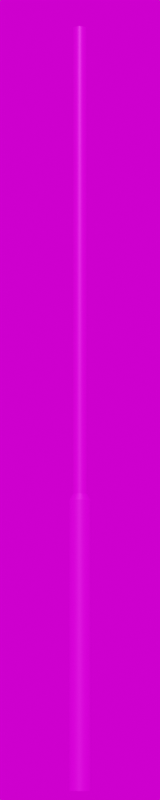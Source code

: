 # Source: Otto_XXV_4000.blend  (saved by Blender 3.6.11; exported with 4.5.12 LTS)
import bpy
from mathutils import Matrix  # noqa: F401  (used for matrix-valued properties, if any)

bpy.ops.wm.read_factory_settings(use_empty=True)
scene = bpy.context.scene
scene.name = 'Scene'

# ---- collections
col_collection = bpy.data.collections.new('Collection'); scene.collection.children.link(col_collection)

# ---- images (referenced by path relative to the original .blend; pixels are not part of the script)
import os
ASSET_DIR = os.environ.get("B2B_ASSET_DIR", "")  # directory of the original .blend (textures are referenced by path, not embedded)
HERE = os.path.dirname(os.path.abspath(__file__))  # packed textures are extracted next to this script under _unpacked/

def load_image(name, relpath, width, height, colorspace="sRGB"):
    """Load a texture the original file referenced (path relative to the .blend, or extracted next to this script)."""
    p = next((c for c in (os.path.join(HERE, relpath), os.path.join(ASSET_DIR, relpath)) if relpath and os.path.exists(c)), "")
    if p:
        img = bpy.data.images.load(p, check_existing=True)
        img.name = name
    else:  # same state as the original file: an image datablock whose file is absent (Cycles renders it pink)
        img = bpy.data.images.new(name, width, height)
        img.source = "FILE"
        img.filepath = "//" + (relpath or name)
    img.colorspace_settings.name = colorspace
    return img
img_ral_9005_tiefschwarz_jpg_001 = load_image('RAL_9005_Tiefschwarz.jpg.001', 'RAL_9005_Tiefschwarz.jpg', 1024, 1024, 'sRGB')
img_kloofendal_48d_partly_cloudy_puresky_8k_hdr_001 = load_image('kloofendal_48d_partly_cloudy_puresky_8k.hdr.001', 'kloofendal_48d_partly_cloudy_puresky_8k.hdr', 1024, 1024, 'Linear Rec.709')

# ---- materials (node trees are filled in below, after node groups)
mat_tiefschwarz = bpy.data.materials.new('tiefschwarz')
mat_tiefschwarz.alpha_threshold = 0.0
mat_tiefschwarz.roughness = 0.5
mat_tiefschwarz.line_color = (0.0, 0.0, 0.0, 1.0)

# ---- node groups
ng_auto_smooth = bpy.data.node_groups.new('Auto Smooth', 'GeometryNodeTree')
_s = ng_auto_smooth.interface.new_socket(name='Geometry', in_out='OUTPUT', socket_type='NodeSocketGeometry')
_s = ng_auto_smooth.interface.new_socket(name='Geometry', in_out='INPUT', socket_type='NodeSocketGeometry')
_s = ng_auto_smooth.interface.new_socket(name='Angle', in_out='INPUT', socket_type='NodeSocketFloat')
_s.subtype = 'ANGLE'
_s.min_value = 0.0
_s.max_value = 3.142
ng_auto_smooth.is_modifier = True
_N = ng_auto_smooth.nodes; _L = ng_auto_smooth.links
n0 = _N.new('NodeGroupOutput'); n0.name = 'Group Output'; n0.location = (480, -100)
n1 = _N.new('NodeGroupInput'); n1.name = 'Group Input'; n1.location = (-420, -300)
n2 = _N.new('NodeGroupInput'); n2.name = 'Group Input.001'; n2.location = (-60, -100)
n3 = _N.new('GeometryNodeSetShadeSmooth'); n3.name = 'Set Shade Smooth'; n3.location = (120, -100)
n3.domain = 'EDGE'
n4 = _N.new('GeometryNodeSetShadeSmooth'); n4.name = 'Set Shade Smooth.001'; n4.location = (300, -100)
n5 = _N.new('GeometryNodeInputMeshEdgeAngle'); n5.name = 'Edge Angle'; n5.location = (-420, -220)
n6 = _N.new('GeometryNodeInputEdgeSmooth'); n6.name = 'Is Edge Smooth'; n6.location = (-60, -160)
n7 = _N.new('GeometryNodeInputShadeSmooth'); n7.name = 'Is Face Smooth'; n7.location = (-240, -340)
n8 = _N.new('FunctionNodeBooleanMath'); n8.name = 'Boolean Math'; n8.location = (-60, -220)
n9 = _N.new('FunctionNodeCompare'); n9.name = 'Compare'; n9.location = (-240, -180)
n9.operation = 'LESS_EQUAL'
_L.new(n5.outputs[0], n9.inputs[0])
_L.new(n4.outputs[0], n0.inputs[0])
_L.new(n1.outputs[1], n9.inputs[1])
_L.new(n9.outputs[0], n8.inputs[0])
_L.new(n7.outputs[0], n8.inputs[1])
_L.new(n2.outputs[0], n3.inputs[0])
_L.new(n6.outputs[0], n3.inputs[1])
_L.new(n3.outputs[0], n4.inputs[0])
_L.new(n8.outputs[0], n3.inputs[2])
n0.is_active_output = True

# ---- material node trees
mat_tiefschwarz.use_nodes = True; mat_tiefschwarz.node_tree.nodes.clear()
_N = mat_tiefschwarz.node_tree.nodes; _L = mat_tiefschwarz.node_tree.links
n0 = _N.new('ShaderNodeOutputMaterial'); n0.name = 'Material Output'; n0.location = (300, 300)
n1 = _N.new('ShaderNodeBsdfPrincipled'); n1.name = 'Principled BSDF'; n1.location = (10, 300)
n1.distribution = 'GGX'
n1.subsurface_method = 'RANDOM_WALK_SKIN'
n1.inputs[1].default_value = 0.5
n1.inputs[2].default_value = 0.4
n1.inputs[3].default_value = 1.45
n1.inputs[27].default_value = (0.0, 0.0, 0.0, 1.0)
n1.inputs[28].default_value = 1.0
n2 = _N.new('ShaderNodeTexImage'); n2.name = 'Image Texture'; n2.location = (-280, 275)
n2.image = img_ral_9005_tiefschwarz_jpg_001
_L.new(n1.outputs[0], n0.inputs[0])
_L.new(n2.outputs[0], n1.inputs[0])
n0.is_active_output = True

# ---- world
world_world = bpy.data.worlds.new('World'); scene.world = world_world
world_world.use_nodes = True; world_world.node_tree.nodes.clear()
_N = world_world.node_tree.nodes; _L = world_world.node_tree.links
n0 = _N.new('ShaderNodeOutputWorld'); n0.name = 'World Output'; n0.location = (300, 300)
n1 = _N.new('ShaderNodeBackground'); n1.name = 'Background'; n1.location = (10, 300)
n2 = _N.new('ShaderNodeTexEnvironment'); n2.name = 'Environment Texture'; n2.location = (-280, 280)
n2.image = img_kloofendal_48d_partly_cloudy_puresky_8k_hdr_001
_L.new(n1.outputs[0], n0.inputs[0])
_L.new(n2.outputs[0], n1.inputs[0])
n0.is_active_output = True
world_world.color = (0.05088, 0.05088, 0.05088)
world_world.use_sun_shadow = False
world_world.sun_shadow_jitter_overblur = 0.0

# ---- cameras
cam_camera = bpy.data.cameras.new('Camera')
cam_camera.lens = 100.0

# ---- meshes
me_beziercurve_002 = bpy.data.meshes.new('BezierCurve.002')
me_beziercurve_002.from_pydata([(0.0, -4.91e-11, 4.0), (-0.038, -1.301e-10, 4.0), (-0.038, 0.0, 1.5), (-0.057, 2.018e-07, 1.466), (-0.057, 2.889e-07, -4.768e-07), (1.879e-11, -4.537e-11, 4.0), (-0.03511, -0.01454, 4.0), (-0.03511, -0.01454, 1.5), (-0.05266, -0.02181, 1.466), (-0.05266, -0.02181, -4.768e-07), (3.472e-11, -3.472e-11, 4.0), (-0.02687, -0.02687, 4.0), (-0.02687, -0.02687, 1.5), (-0.04031, -0.0403, 1.466), (-0.04031, -0.0403, -4.768e-07), (4.537e-11, -1.879e-11, 4.0), (-0.01454, -0.03511, 4.0), (-0.01454, -0.03511, 1.5), (-0.02181, -0.05266, 1.466), (-0.02181, -0.05266, -4.768e-07), (4.91e-11, 2.146e-18, 4.0), (1.791e-09, -0.038, 4.0), (1.661e-09, -0.038, 1.5), (-1.993e-07, -0.057, 1.466), (-2.864e-07, -0.057, -4.768e-07), (4.537e-11, 1.879e-11, 4.0), (0.01454, -0.03511, 4.0), (0.01454, -0.03511, 1.5), (0.02181, -0.05266, 1.466), (0.02181, -0.05266, -4.768e-07), (3.472e-11, 3.472e-11, 4.0), (0.02687, -0.02687, 4.0), (0.02687, -0.02687, 1.5), (0.0403, -0.04031, 1.466), (0.0403, -0.04031, -4.768e-07), (1.879e-11, 4.537e-11, 4.0), (0.03511, -0.01454, 4.0), (0.03511, -0.01454, 1.5), (0.05266, -0.02181, 1.466), (0.05266, -0.02181, -4.768e-07), (-4.293e-18, 4.91e-11, 4.0), (0.038, 3.452e-09, 4.0), (0.038, 3.322e-09, 1.5), (0.057, -1.968e-07, 1.466), (0.057, -2.839e-07, -4.768e-07), (-1.879e-11, 4.537e-11, 4.0), (0.03511, 0.01454, 4.0), (0.03511, 0.01454, 1.5), (0.05266, 0.02181, 1.466), (0.05266, 0.02181, -4.768e-07), (-3.472e-11, 3.472e-11, 4.0), (0.02687, 0.02687, 4.0), (0.02687, 0.02687, 1.5), (0.04031, 0.0403, 1.466), (0.04031, 0.0403, -4.768e-07), (-4.537e-11, 1.879e-11, 4.0), (0.01454, 0.03511, 4.0), (0.01454, 0.03511, 1.5), (0.02181, 0.05266, 1.466), (0.02181, 0.05266, -4.768e-07), (-4.91e-11, -5.856e-19, 4.0), (-5.833e-10, 0.038, 4.0), (-4.531e-10, 0.038, 1.5), (2.011e-07, 0.057, 1.466), (2.882e-07, 0.057, -4.768e-07), (-4.537e-11, -1.879e-11, 4.0), (-0.01454, 0.03511, 4.0), (-0.01454, 0.03511, 1.5), (-0.02181, 0.05266, 1.466), (-0.02181, 0.05266, -4.768e-07), (-3.472e-11, -3.472e-11, 4.0), (-0.02687, 0.02687, 4.0), (-0.02687, 0.02687, 1.5), (-0.0403, 0.04031, 1.466), (-0.0403, 0.04031, -4.768e-07), (-1.879e-11, -4.537e-11, 4.0), (-0.03511, 0.01454, 4.0), (-0.03511, 0.01454, 1.5), (-0.05266, 0.02181, 1.466), (-0.05266, 0.02181, -4.768e-07)], [], [(0, 6, 5), (5, 11, 10), (10, 16, 15), (15, 21, 20), (20, 26, 25), (25, 31, 30), (30, 36, 35), (35, 41, 40), (40, 46, 45), (45, 51, 50), (50, 56, 55), (55, 61, 60), (60, 66, 65), (65, 71, 70), (70, 76, 75), (75, 1, 0), (1, 7, 6), (7, 11, 6), (12, 16, 11), (17, 21, 16), (22, 26, 21), (26, 32, 31), (32, 36, 31), (37, 41, 36), (42, 46, 41), (47, 51, 46), (52, 56, 51), (57, 61, 56), (62, 66, 61), (67, 71, 66), (72, 76, 71), (77, 1, 76), (2, 8, 7), (7, 13, 12), (12, 18, 17), (17, 23, 22), (22, 28, 27), (27, 33, 32), (32, 38, 37), (37, 43, 42), (42, 48, 47), (47, 53, 52), (52, 58, 57), (57, 63, 62), (62, 68, 67), (67, 73, 72), (72, 78, 77), (77, 3, 2), (4, 8, 3), (9, 13, 8), (14, 18, 13), (19, 23, 18), (24, 28, 23), (29, 33, 28), (34, 38, 33), (39, 43, 38), (44, 48, 43), (49, 53, 48), (54, 58, 53), (59, 63, 58), (64, 68, 63), (69, 73, 68), (74, 78, 73), (79, 3, 78), (0, 1, 6), (5, 6, 11), (10, 11, 16), (15, 16, 21), (20, 21, 26), (25, 26, 31), (30, 31, 36), (35, 36, 41), (40, 41, 46), (45, 46, 51), (50, 51, 56), (55, 56, 61), (60, 61, 66), (65, 66, 71), (70, 71, 76), (75, 76, 1), (1, 2, 7), (7, 12, 11), (12, 17, 16), (17, 22, 21), (22, 27, 26), (26, 27, 32), (32, 37, 36), (37, 42, 41), (42, 47, 46), (47, 52, 51), (52, 57, 56), (57, 62, 61), (62, 67, 66), (67, 72, 71), (72, 77, 76), (77, 2, 1), (2, 3, 8), (7, 8, 13), (12, 13, 18), (17, 18, 23), (22, 23, 28), (27, 28, 33), (32, 33, 38), (37, 38, 43), (42, 43, 48), (47, 48, 53), (52, 53, 58), (57, 58, 63), (62, 63, 68), (67, 68, 73), (72, 73, 78), (77, 78, 3), (4, 9, 8), (9, 14, 13), (14, 19, 18), (19, 24, 23), (24, 29, 28), (29, 34, 33), (34, 39, 38), (39, 44, 43), (44, 49, 48), (49, 54, 53), (54, 59, 58), (59, 64, 63), (64, 69, 68), (69, 74, 73), (74, 79, 78), (79, 4, 3)])
me_beziercurve_002.polygons.foreach_set('use_smooth', [True] * 128)
_uv = me_beziercurve_002.uv_layers.new(name='UVMap')
_uv.uv.foreach_set('vector', [0.0, 0.0, 0.0625, 0.0, 0.0625, 0.0, 0.0625, 0.0, 0.125, 0.0, 0.125, 0.0, 0.125, 0.0, 0.1875, 0.0, 0.1875, 0.0, 0.1875, 0.0, 0.25, 0.0, 0.25, 0.0, 0.25, 0.0, 0.3125, 0.0, 0.3125, 0.0, 0.3125, 0.0, 0.375, 0.0, 0.375, 0.0, 0.375, 0.0, 0.4375, 0.0, 0.4375, 0.0, 0.4375, 0.0, 0.5, 0.0, 0.5, 0.0, 0.5, 0.0, 0.5625, 0.0, 0.5625, 0.0, 0.5625, 0.0, 0.625, 0.0, 0.625, 0.0, 0.625, 0.0, 0.6875, 0.0, 0.6875, 0.0, 0.6875, 0.0, 0.75, 0.0, 0.75, 0.0, 0.75, 0.0, 0.8125, 0.0, 0.8125, 0.0, 0.8125, 0.0, 0.875, 0.0, 0.875, 0.0, 0.875, 0.0, 0.9375, 0.0, 0.9375, 0.0, 0.9375, 0.0, 1.0, 0.0, 1.0, 0.0, 0.0, 0.0, 0.0625, -2.5, 0.0625, 0.0, 0.0625, -2.5, 0.125, 0.0, 0.0625, 0.0, 0.125, -2.5, 0.1875, 0.0, 0.125, 0.0, 0.1875, -2.5, 0.25, 0.0, 0.1875, 0.0, 0.25, -2.5, 0.3125, 0.0, 0.25, 0.0, 0.3125, 0.0, 0.375, -2.5, 0.375, 0.0, 0.375, -2.5, 0.4375, 0.0, 0.375, 0.0, 0.4375, -2.5, 0.5, 0.0, 0.4375, 0.0, 0.5, -2.5, 0.5625, 0.0, 0.5, 0.0, 0.5625, -2.5, 0.625, 0.0, 0.5625, 0.0, 0.625, -2.5, 0.6875, 0.0, 0.625, 0.0, 0.6875, -2.5, 0.75, 0.0, 0.6875, 0.0, 0.75, -2.5, 0.8125, 0.0, 0.75, 0.0, 0.8125, -2.5, 0.875, 0.0, 0.8125, 0.0, 0.875, -2.5, 0.9375, 0.0, 0.875, 0.0, 0.9375, -2.5, 1.0, 0.0, 0.9375, 0.0, 0.0, -2.5, 0.0625, -2.534, 0.0625, -2.5, 0.0625, -2.5, 0.125, -2.534, 0.125, -2.5, 0.125, -2.5, 0.1875, -2.534, 0.1875, -2.5, 0.1875, -2.5, 0.25, -2.534, 0.25, -2.5, 0.25, -2.5, 0.3125, -2.534, 0.3125, -2.5, 0.3125, -2.5, 0.375, -2.534, 0.375, -2.5, 0.375, -2.5, 0.4375, -2.534, 0.4375, -2.5, 0.4375, -2.5, 0.5, -2.534, 0.5, -2.5, 0.5, -2.5, 0.5625, -2.534, 0.5625, -2.5, 0.5625, -2.5, 0.625, -2.534, 0.625, -2.5, 0.625, -2.5, 0.6875, -2.534, 0.6875, -2.5, 0.6875, -2.5, 0.75, -2.534, 0.75, -2.5, 0.75, -2.5, 0.8125, -2.534, 0.8125, -2.5, 0.8125, -2.5, 0.875, -2.534, 0.875, -2.5, 0.875, -2.5, 0.9375, -2.534, 0.9375, -2.5, 0.9375, -2.5, 1.0, -2.534, 1.0, -2.5, 0.0, -4.0, 0.0625, -2.534, 0.0, -2.534, 0.0625, -4.0, 0.125, -2.534, 0.0625, -2.534, 0.125, -4.0, 0.1875, -2.534, 0.125, -2.534, 0.1875, -4.0, 0.25, -2.534, 0.1875, -2.534, 0.25, -4.0, 0.3125, -2.534, 0.25, -2.534, 0.3125, -4.0, 0.375, -2.534, 0.3125, -2.534, 0.375, -4.0, 0.4375, -2.534, 0.375, -2.534, 0.4375, -4.0, 0.5, -2.534, 0.4375, -2.534, 0.5, -4.0, 0.5625, -2.534, 0.5, -2.534, 0.5625, -4.0, 0.625, -2.534, 0.5625, -2.534, 0.625, -4.0, 0.6875, -2.534, 0.625, -2.534, 0.6875, -4.0, 0.75, -2.534, 0.6875, -2.534, 0.75, -4.0, 0.8125, -2.534, 0.75, -2.534, 0.8125, -4.0, 0.875, -2.534, 0.8125, -2.534, 0.875, -4.0, 0.9375, -2.534, 0.875, -2.534, 0.9375, -4.0, 1.0, -2.534, 0.9375, -2.534, 0.0, 0.0, 0.0, 0.0, 0.0625, 0.0, 0.0625, 0.0, 0.0625, 0.0, 0.125, 0.0, 0.125, 0.0, 0.125, 0.0, 0.1875, 0.0, 0.1875, 0.0, 0.1875, 0.0, 0.25, 0.0, 0.25, 0.0, 0.25, 0.0, 0.3125, 0.0, 0.3125, 0.0, 0.3125, 0.0, 0.375, 0.0, 0.375, 0.0, 0.375, 0.0, 0.4375, 0.0, 0.4375, 0.0, 0.4375, 0.0, 0.5, 0.0, 0.5, 0.0, 0.5, 0.0, 0.5625, 0.0, 0.5625, 0.0, 0.5625, 0.0, 0.625, 0.0, 0.625, 0.0, 0.625, 0.0, 0.6875, 0.0, 0.6875, 0.0, 0.6875, 0.0, 0.75, 0.0, 0.75, 0.0, 0.75, 0.0, 0.8125, 0.0, 0.8125, 0.0, 0.8125, 0.0, 0.875, 0.0, 0.875, 0.0, 0.875, 0.0, 0.9375, 0.0, 0.9375, 0.0, 0.9375, 0.0, 1.0, 0.0, 0.0, 0.0, 0.0, -2.5, 0.0625, -2.5, 0.0625, -2.5, 0.125, -2.5, 0.125, 0.0, 0.125, -2.5, 0.1875, -2.5, 0.1875, 0.0, 0.1875, -2.5, 0.25, -2.5, 0.25, 0.0, 0.25, -2.5, 0.3125, -2.5, 0.3125, 0.0, 0.3125, 0.0, 0.3125, -2.5, 0.375, -2.5, 0.375, -2.5, 0.4375, -2.5, 0.4375, 0.0, 0.4375, -2.5, 0.5, -2.5, 0.5, 0.0, 0.5, -2.5, 0.5625, -2.5, 0.5625, 0.0, 0.5625, -2.5, 0.625, -2.5, 0.625, 0.0, 0.625, -2.5, 0.6875, -2.5, 0.6875, 0.0, 0.6875, -2.5, 0.75, -2.5, 0.75, 0.0, 0.75, -2.5, 0.8125, -2.5, 0.8125, 0.0, 0.8125, -2.5, 0.875, -2.5, 0.875, 0.0, 0.875, -2.5, 0.9375, -2.5, 0.9375, 0.0, 0.9375, -2.5, 1.0, -2.5, 1.0, 0.0, 0.0, -2.5, 0.0, -2.534, 0.0625, -2.534, 0.0625, -2.5, 0.0625, -2.534, 0.125, -2.534, 0.125, -2.5, 0.125, -2.534, 0.1875, -2.534, 0.1875, -2.5, 0.1875, -2.534, 0.25, -2.534, 0.25, -2.5, 0.25, -2.534, 0.3125, -2.534, 0.3125, -2.5, 0.3125, -2.534, 0.375, -2.534, 0.375, -2.5, 0.375, -2.534, 0.4375, -2.534, 0.4375, -2.5, 0.4375, -2.534, 0.5, -2.534, 0.5, -2.5, 0.5, -2.534, 0.5625, -2.534, 0.5625, -2.5, 0.5625, -2.534, 0.625, -2.534, 0.625, -2.5, 0.625, -2.534, 0.6875, -2.534, 0.6875, -2.5, 0.6875, -2.534, 0.75, -2.534, 0.75, -2.5, 0.75, -2.534, 0.8125, -2.534, 0.8125, -2.5, 0.8125, -2.534, 0.875, -2.534, 0.875, -2.5, 0.875, -2.534, 0.9375, -2.534, 0.9375, -2.5, 0.9375, -2.534, 1.0, -2.534, 0.0, -4.0, 0.0625, -4.0, 0.0625, -2.534, 0.0625, -4.0, 0.125, -4.0, 0.125, -2.534, 0.125, -4.0, 0.1875, -4.0, 0.1875, -2.534, 0.1875, -4.0, 0.25, -4.0, 0.25, -2.534, 0.25, -4.0, 0.3125, -4.0, 0.3125, -2.534, 0.3125, -4.0, 0.375, -4.0, 0.375, -2.534, 0.375, -4.0, 0.4375, -4.0, 0.4375, -2.534, 0.4375, -4.0, 0.5, -4.0, 0.5, -2.534, 0.5, -4.0, 0.5625, -4.0, 0.5625, -2.534, 0.5625, -4.0, 0.625, -4.0, 0.625, -2.534, 0.625, -4.0, 0.6875, -4.0, 0.6875, -2.534, 0.6875, -4.0, 0.75, -4.0, 0.75, -2.534, 0.75, -4.0, 0.8125, -4.0, 0.8125, -2.534, 0.8125, -4.0, 0.875, -4.0, 0.875, -2.534, 0.875, -4.0, 0.9375, -4.0, 0.9375, -2.534, 0.9375, -4.0, 1.0, -4.0, 1.0, -2.534])
me_beziercurve_002.materials.append(mat_tiefschwarz)
me_beziercurve_002.auto_texspace = False
me_beziercurve_002.update()

# ---- objects
ob_camera = bpy.data.objects.new('Camera', cam_camera)
ob_mast_001 = bpy.data.objects.new('Mast.001', me_beziercurve_002)

# ---- transforms, parenting, visibility, modifiers, constraints
ob_camera.location = (8.0, -8.0, 0.0)
ob_camera.rotation_euler = (1.745, 0.0, 0.7854)
ob_mast_001.location = (0.0, 0.0, 0.0)
_m = ob_mast_001.modifiers.new('Auto Smooth', 'NODES')
_m.node_group = ng_auto_smooth
_gi = [s.identifier for s in ng_auto_smooth.interface.items_tree if s.item_type == 'SOCKET' and s.in_out == 'INPUT']
_m[_gi[1]] = 0.4363  # Angle

# ---- collection membership
col_collection.objects.link(ob_camera)
col_collection.objects.link(ob_mast_001)

# ---- scene / render settings (as saved in the file)
scene.camera = ob_camera
scene.frame_start = 1; scene.frame_end = 250; scene.frame_set(1)
scene.render.engine = 'CYCLES'
scene.render.resolution_x = 100
scene.render.resolution_y = 500
scene.cycles.sampling_pattern = 'TABULATED_SOBOL'
scene.cycles.use_light_tree = False
scene.view_settings.view_transform = 'Filmic'
bpy.context.view_layer.update()

# ---- added for rendering (the .blend has no usable light): sun
light_auto_sun = bpy.data.lights.new('AutoSun', 'SUN')
light_auto_sun.energy = 3.0
light_auto_sun.angle = 0.0523599
ob_auto_sun = bpy.data.objects.new('AutoSun', light_auto_sun)
scene.collection.objects.link(ob_auto_sun)
ob_auto_sun.rotation_euler = (0.872665, 0.174533, 0.523599)
bpy.context.view_layer.update()
